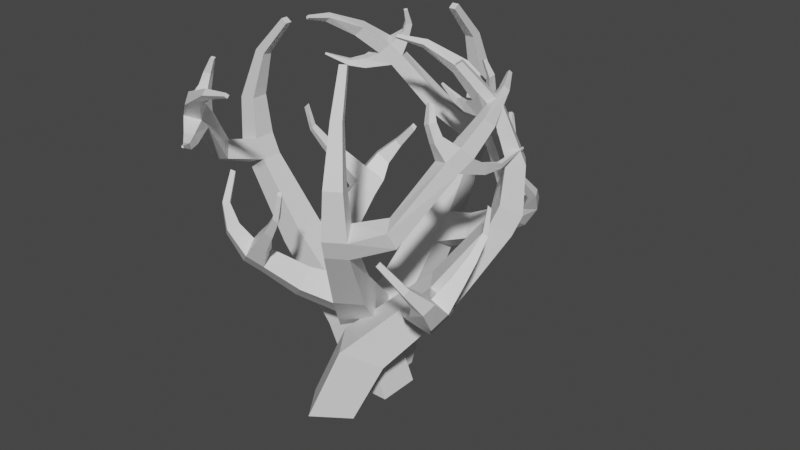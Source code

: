 # Source: dryShrub.blend  (saved by Blender 2.83.19; exported with 4.5.12 LTS)
import bpy
from mathutils import Matrix  # noqa: F401  (used for matrix-valued properties, if any)

bpy.ops.wm.read_factory_settings(use_empty=True)
scene = bpy.context.scene
scene.name = 'Scene'

# ---- collections
col_collection = bpy.data.collections.new('Collection'); scene.collection.children.link(col_collection)

# ---- materials (node trees are filled in below, after node groups)
mat_material = bpy.data.materials.new('Material')
mat_material.alpha_threshold = 0.0
mat_material.use_transparent_shadow = False
mat_material.line_color = (0.0, 0.0, 0.0, 1.0)

# ---- material node trees
mat_material.use_nodes = True; mat_material.node_tree.nodes.clear()
_N = mat_material.node_tree.nodes; _L = mat_material.node_tree.links
n0 = _N.new('ShaderNodeOutputMaterial'); n0.name = 'Material Output'; n0.location = (300, 300)
n1 = _N.new('ShaderNodeBsdfPrincipled'); n1.name = 'Principled BSDF'; n1.location = (10, 300)
n1.distribution = 'GGX'
n1.subsurface_method = 'BURLEY'
n1.inputs[2].default_value = 0.4
n1.inputs[3].default_value = 1.45
n1.inputs[27].default_value = (0.0, 0.0, 0.0, 1.0)
n1.inputs[28].default_value = 1.0
_L.new(n1.outputs[0], n0.inputs[0])
n0.is_active_output = True

# ---- world
world_world = bpy.data.worlds.new('World'); scene.world = world_world
world_world.use_nodes = True; world_world.node_tree.nodes.clear()
_N = world_world.node_tree.nodes; _L = world_world.node_tree.links
n0 = _N.new('ShaderNodeOutputWorld'); n0.name = 'World Output'; n0.location = (300, 300)
n1 = _N.new('ShaderNodeBackground'); n1.name = 'Background'; n1.location = (10, 300)
n1.inputs[0].default_value = (0.05088, 0.05088, 0.05088, 1.0)
_L.new(n1.outputs[0], n0.inputs[0])
n0.is_active_output = True
world_world.color = (0.05088, 0.05088, 0.05088)
world_world.use_sun_shadow = False
world_world.sun_shadow_jitter_overblur = 0.0

# ---- meshes
me_cube = bpy.data.meshes.new('Cube')
me_cube.from_pydata([(-0.01242, 0.02276, 0.06204), (0.02064, 0.02276, -0.01534), (-0.01242, -0.02276, 0.06204), (0.02064, -0.02276, -0.01534), (-0.05541, 0.02276, 0.04708), (-0.02488, 0.02276, -0.01534), (-0.05541, -0.02276, 0.04708), (-0.02488, -0.02276, -0.01534), (-0.1004, 0.01538, 0.1365), (-0.1004, -0.01538, 0.1365), (-0.1241, 0.01538, 0.1169), (-0.1241, -0.01538, 0.1169), (-0.153, 0.01167, 0.2026), (-0.153, -0.01167, 0.2026), (-0.1744, 0.01167, 0.1933), (-0.1744, -0.01167, 0.1933), (-0.162, 0.01167, 0.2234), (-0.162, -0.01167, 0.2234), (-0.1834, 0.01167, 0.2141), (-0.1834, -0.01167, 0.2141), (-0.1598, -0.05385, 0.2155), (-0.1794, -0.05422, 0.2098), (-0.1651, -0.04638, 0.233), (-0.1846, -0.04675, 0.2273), (-0.1382, -0.09378, 0.268), (-0.1513, -0.1042, 0.2723), (-0.1432, -0.08278, 0.2796), (-0.1562, -0.09321, 0.2839), (-0.1659, 0.008968, 0.2658), (-0.1659, -0.008968, 0.2658), (-0.1837, 0.008968, 0.2634), (-0.1837, -0.008968, 0.2634), (-0.1507, 0.005373, 0.3154), (-0.1507, -0.005373, 0.3154), (-0.1611, 0.005373, 0.3182), (-0.1611, -0.005373, 0.3182), (-0.1183, 0.003623, 0.3525), (-0.1183, -0.003622, 0.3525), (-0.1243, 0.003623, 0.3565), (-0.1243, -0.003622, 0.3565), (-0.1325, -0.1059, 0.2802), (-0.1455, -0.1163, 0.2846), (-0.1374, -0.09488, 0.2919), (-0.1505, -0.1053, 0.2962), (-0.1121, -0.1235, 0.302), (-0.1227, -0.1319, 0.3055), (-0.1161, -0.1146, 0.3114), (-0.1266, -0.123, 0.3149), (-0.08103, -0.1372, 0.3222), (-0.08536, -0.1417, 0.3262), (-0.08195, -0.1319, 0.3271), (-0.08628, -0.1365, 0.3311), (-0.05432, -0.14, 0.3303), (-0.05586, -0.1421, 0.3327), (-0.05444, -0.1373, 0.3325), (-0.05598, -0.1394, 0.3349), (-0.1483, -0.0781, 0.2979), (-0.1549, -0.08341, 0.3001), (-0.1453, -0.08426, 0.3042), (-0.152, -0.08957, 0.3064), (-0.1483, -0.07338, 0.3151), (-0.153, -0.07784, 0.3172), (-0.1453, -0.07978, 0.3161), (-0.15, -0.08423, 0.3182), (-0.142, -0.0746, 0.3318), (-0.1445, -0.0773, 0.3331), (-0.1406, -0.07829, 0.3309), (-0.1431, -0.08098, 0.3321), (-0.1241, -0.1197, 0.2627), (-0.1319, -0.1257, 0.2641), (-0.125, -0.1219, 0.2729), (-0.1329, -0.1279, 0.2743), (-0.1145, -0.1354, 0.2649), (-0.119, -0.139, 0.2653), (-0.1166, -0.1352, 0.2706), (-0.1212, -0.1388, 0.271), (-0.1057, -0.1467, 0.272), (-0.1084, -0.1489, 0.2722), (-0.1073, -0.1464, 0.2752), (-0.11, -0.1485, 0.2754), (-0.09905, -0.1564, 0.2776), (-0.1003, -0.1574, 0.2777), (-0.09979, -0.1562, 0.2792), (-0.1011, -0.1572, 0.2793), (-0.0718, -0.01778, 0.1123), (-0.1018, -0.01778, 0.09423), (-0.1018, 0.01778, 0.09423), (-0.0718, 0.01778, 0.1123), (-0.1017, 0.04202, 0.1421), (-0.1212, 0.04772, 0.1269), (-0.1028, 0.05684, 0.1104), (-0.07816, 0.0517, 0.1245), (-0.1041, 0.07834, 0.1602), (-0.1195, 0.08282, 0.1482), (-0.105, 0.08999, 0.1353), (-0.0856, 0.08595, 0.1463), (-0.1055, 0.09485, 0.1714), (-0.1208, 0.09932, 0.1595), (-0.1064, 0.1065, 0.1465), (-0.08694, 0.1025, 0.1576), (-0.1218, 0.0727, 0.1805), (-0.132, 0.07568, 0.1725), (-0.1227, 0.0837, 0.188), (-0.1329, 0.08668, 0.18), (-0.136, 0.0641, 0.1984), (-0.143, 0.06616, 0.1929), (-0.1366, 0.07168, 0.2035), (-0.1436, 0.07374, 0.1981), (-0.1472, 0.05623, 0.2175), (-0.1519, 0.05759, 0.2138), (-0.1476, 0.06123, 0.2209), (-0.1523, 0.06258, 0.2173), (-0.1511, 0.05233, 0.2436), (-0.1542, 0.0525, 0.241), (-0.1514, 0.05624, 0.2449), (-0.1545, 0.05642, 0.2422), (-0.101, 0.1096, 0.184), (-0.1099, 0.1192, 0.1807), (-0.1002, 0.1234, 0.1715), (-0.08881, 0.1133, 0.1735), (-0.0864, 0.1221, 0.1988), (-0.08916, 0.1286, 0.1996), (-0.08417, 0.1307, 0.1945), (-0.08036, 0.1237, 0.1927), (-0.06387, 0.1214, 0.2214), (-0.06427, 0.1258, 0.2233), (-0.06104, 0.1272, 0.2197), (-0.06012, 0.1225, 0.217)], [], [(85, 84, 9, 11), (3, 2, 6, 7), (7, 6, 4, 5), (5, 1, 3, 7), (1, 0, 2, 3), (5, 4, 0, 1), (8, 10, 14, 12), (86, 85, 11, 10), (84, 87, 8, 9), (10, 8, 88, 89), (14, 15, 19, 18), (9, 8, 12, 13), (10, 11, 15, 14), (11, 9, 13, 15), (19, 17, 29, 31), (17, 19, 23, 22), (12, 14, 18, 16), (13, 12, 16, 17), (20, 22, 26, 24), (15, 13, 20, 21), (13, 17, 22, 20), (19, 15, 21, 23), (27, 25, 41, 43), (22, 23, 27, 26), (23, 21, 25, 27), (21, 20, 24, 25), (28, 30, 34, 32), (16, 18, 30, 28), (17, 16, 28, 29), (18, 19, 31, 30), (33, 32, 36, 37), (29, 28, 32, 33), (30, 31, 35, 34), (31, 29, 33, 35), (36, 38, 39, 37), (34, 35, 39, 38), (35, 33, 37, 39), (32, 34, 38, 36), (40, 42, 46, 44), (25, 24, 68, 69), (24, 26, 42, 40), (42, 26, 56, 58), (47, 45, 49, 51), (42, 43, 47, 46), (43, 41, 45, 47), (41, 40, 44, 45), (51, 49, 53, 55), (45, 44, 48, 49), (44, 46, 50, 48), (46, 47, 51, 50), (53, 52, 54, 55), (49, 48, 52, 53), (48, 50, 54, 52), (50, 51, 55, 54), (57, 59, 63, 61), (27, 43, 59, 57), (43, 42, 58, 59), (26, 27, 57, 56), (60, 61, 65, 64), (56, 57, 61, 60), (58, 56, 60, 62), (59, 58, 62, 63), (64, 65, 67, 66), (62, 60, 64, 66), (63, 62, 66, 67), (61, 63, 67, 65), (71, 69, 73, 75), (24, 40, 70, 68), (41, 25, 69, 71), (40, 41, 71, 70), (72, 74, 78, 76), (69, 68, 72, 73), (68, 70, 74, 72), (70, 71, 75, 74), (78, 79, 83, 82), (74, 75, 79, 78), (75, 73, 77, 79), (73, 72, 76, 77), (81, 80, 82, 83), (79, 77, 81, 83), (77, 76, 80, 81), (76, 78, 82, 80), (0, 4, 86, 87), (2, 0, 87, 84), (4, 6, 85, 86), (6, 2, 84, 85), (90, 89, 93, 94), (87, 86, 90, 91), (86, 10, 89, 90), (8, 87, 91, 88), (94, 93, 97, 98), (89, 88, 92, 93), (91, 90, 94, 95), (88, 91, 95, 92), (99, 98, 118, 119), (93, 92, 100, 101), (95, 94, 98, 99), (92, 95, 99, 96), (103, 101, 105, 107), (92, 96, 102, 100), (97, 93, 101, 103), (96, 97, 103, 102), (105, 104, 108, 109), (101, 100, 104, 105), (100, 102, 106, 104), (102, 103, 107, 106), (108, 110, 114, 112), (104, 106, 110, 108), (106, 107, 111, 110), (107, 105, 109, 111), (113, 112, 114, 115), (110, 111, 115, 114), (111, 109, 113, 115), (109, 108, 112, 113), (119, 118, 122, 123), (96, 99, 119, 116), (98, 97, 117, 118), (97, 96, 116, 117), (120, 123, 127, 124), (116, 119, 123, 120), (118, 117, 121, 122), (117, 116, 120, 121), (127, 126, 125, 124), (122, 121, 125, 126), (121, 120, 124, 125), (123, 122, 126, 127)])
_uv = me_cube.uv_layers.new(name='UVMap')
_uv.uv.foreach_set('vector', [0.625, 1.0, 0.625, 0.75, 0.625, 0.75, 0.625, 1.0, 0.375, 0.75, 0.625, 0.75, 0.625, 1.0, 0.375, 1.0, 0.375, 0.0, 0.625, 0.0, 0.625, 0.25, 0.375, 0.25, 0.125, 0.5, 0.375, 0.5, 0.375, 0.75, 0.125, 0.75, 0.375, 0.5, 0.625, 0.5, 0.625, 0.75, 0.375, 0.75, 0.375, 0.25, 0.625, 0.25, 0.625, 0.5, 0.375, 0.5, 0.625, 0.5, 0.625, 0.25, 0.625, 0.25, 0.625, 0.5, 0.625, 0.25, 0.625, 0.0, 0.625, 0.0, 0.625, 0.25, 0.625, 0.75, 0.625, 0.5, 0.625, 0.5, 0.625, 0.75, 0.625, 0.25, 0.625, 0.5, 0.625, 0.5, 0.625, 0.25, 0.625, 0.25, 0.625, 0.0, 0.625, 0.0, 0.625, 0.25, 0.625, 0.75, 0.625, 0.5, 0.625, 0.5, 0.625, 0.75, 0.625, 0.25, 0.625, 0.0, 0.625, 0.0, 0.625, 0.25, 0.625, 1.0, 0.625, 0.75, 0.625, 0.75, 0.625, 1.0, 0.875, 0.75, 0.625, 0.75, 0.625, 0.75, 0.875, 0.75, 0.625, 0.75, 0.875, 0.75, 0.875, 0.75, 0.625, 0.75, 0.625, 0.5, 0.625, 0.25, 0.625, 0.25, 0.625, 0.5, 0.625, 0.75, 0.625, 0.5, 0.625, 0.5, 0.625, 0.75, 0.625, 0.75, 0.625, 0.75, 0.625, 0.75, 0.625, 0.75, 0.625, 1.0, 0.625, 0.75, 0.625, 0.75, 0.625, 1.0, 0.625, 0.75, 0.625, 0.75, 0.625, 0.75, 0.625, 0.75, 0.625, 0.0, 0.625, 0.0, 0.625, 0.0, 0.625, 0.0, 0.625, 0.0, 0.625, 0.0, 0.625, 0.0, 0.625, 0.0, 0.625, 0.75, 0.875, 0.75, 0.875, 0.75, 0.625, 0.75, 0.625, 0.0, 0.625, 0.0, 0.625, 0.0, 0.625, 0.0, 0.625, 1.0, 0.625, 0.75, 0.625, 0.75, 0.625, 1.0, 0.625, 0.5, 0.625, 0.25, 0.625, 0.25, 0.625, 0.5, 0.625, 0.5, 0.625, 0.25, 0.625, 0.25, 0.625, 0.5, 0.625, 0.75, 0.625, 0.5, 0.625, 0.5, 0.625, 0.75, 0.625, 0.25, 0.625, 0.0, 0.625, 0.0, 0.625, 0.25, 0.625, 0.75, 0.625, 0.5, 0.625, 0.5, 0.625, 0.75, 0.625, 0.75, 0.625, 0.5, 0.625, 0.5, 0.625, 0.75, 0.625, 0.25, 0.625, 0.0, 0.625, 0.0, 0.625, 0.25, 0.875, 0.75, 0.625, 0.75, 0.625, 0.75, 0.875, 0.75, 0.625, 0.5, 0.875, 0.5, 0.875, 0.75, 0.625, 0.75, 0.625, 0.25, 0.625, 0.0, 0.625, 0.0, 0.625, 0.25, 0.875, 0.75, 0.625, 0.75, 0.625, 0.75, 0.875, 0.75, 0.625, 0.5, 0.625, 0.25, 0.625, 0.25, 0.625, 0.5, 0.625, 0.75, 0.625, 0.75, 0.625, 0.75, 0.625, 0.75, 0.625, 1.0, 0.625, 0.75, 0.625, 0.75, 0.625, 1.0, 0.625, 0.75, 0.625, 0.75, 0.625, 0.75, 0.625, 0.75, 0.625, 0.75, 0.625, 0.75, 0.625, 0.75, 0.625, 0.75, 0.625, 0.0, 0.625, 0.0, 0.625, 0.0, 0.625, 0.0, 0.625, 0.75, 0.875, 0.75, 0.875, 0.75, 0.625, 0.75, 0.625, 0.0, 0.625, 0.0, 0.625, 0.0, 0.625, 0.0, 0.625, 1.0, 0.625, 0.75, 0.625, 0.75, 0.625, 1.0, 0.625, 0.0, 0.625, 0.0, 0.625, 0.0, 0.625, 0.0, 0.625, 1.0, 0.625, 0.75, 0.625, 0.75, 0.625, 1.0, 0.625, 0.75, 0.625, 0.75, 0.625, 0.75, 0.625, 0.75, 0.625, 0.75, 0.875, 0.75, 0.875, 0.75, 0.625, 0.75, 0.625, 1.0, 0.625, 0.75, 0.625, 0.75, 0.625, 1.0, 0.625, 1.0, 0.625, 0.75, 0.625, 0.75, 0.625, 1.0, 0.625, 0.75, 0.625, 0.75, 0.625, 0.75, 0.625, 0.75, 0.625, 0.75, 0.875, 0.75, 0.875, 0.75, 0.625, 0.75, 0.625, 0.0, 0.625, 0.0, 0.625, 0.0, 0.625, 0.0, 0.625, 0.0, 0.625, 0.0, 0.625, 0.0, 0.625, 0.0, 0.875, 0.75, 0.625, 0.75, 0.625, 0.75, 0.875, 0.75, 0.625, 0.75, 0.875, 0.75, 0.875, 0.75, 0.625, 0.75, 0.625, 0.75, 0.875, 0.75, 0.875, 0.75, 0.625, 0.75, 0.625, 0.75, 0.875, 0.75, 0.875, 0.75, 0.625, 0.75, 0.625, 0.75, 0.625, 0.75, 0.625, 0.75, 0.625, 0.75, 0.875, 0.75, 0.625, 0.75, 0.625, 0.75, 0.875, 0.75, 0.625, 0.75, 0.875, 0.75, 0.875, 0.75, 0.625, 0.75, 0.625, 0.75, 0.625, 0.75, 0.625, 0.75, 0.625, 0.75, 0.875, 0.75, 0.625, 0.75, 0.625, 0.75, 0.875, 0.75, 0.625, 0.0, 0.625, 0.0, 0.625, 0.0, 0.625, 0.0, 0.625, 0.0, 0.625, 0.0, 0.625, 0.0, 0.625, 0.0, 0.625, 0.75, 0.625, 0.75, 0.625, 0.75, 0.625, 0.75, 0.625, 0.0, 0.625, 0.0, 0.625, 0.0, 0.625, 0.0, 0.625, 0.75, 0.625, 1.0, 0.625, 1.0, 0.625, 0.75, 0.625, 0.75, 0.625, 0.75, 0.625, 0.75, 0.625, 0.75, 0.625, 1.0, 0.625, 0.75, 0.625, 0.75, 0.625, 1.0, 0.625, 0.75, 0.625, 0.75, 0.625, 0.75, 0.625, 0.75, 0.625, 0.75, 0.625, 1.0, 0.625, 1.0, 0.625, 0.75, 0.625, 0.75, 0.625, 1.0, 0.625, 1.0, 0.625, 0.75, 0.625, 0.75, 0.625, 1.0, 0.625, 1.0, 0.625, 0.75, 0.625, 0.0, 0.625, 0.0, 0.625, 0.0, 0.625, 0.0, 0.625, 1.0, 0.625, 0.75, 0.625, 0.75, 0.625, 1.0, 0.625, 1.0, 0.625, 0.75, 0.625, 0.75, 0.625, 1.0, 0.625, 0.0, 0.625, 0.0, 0.625, 0.0, 0.625, 0.0, 0.625, 1.0, 0.625, 0.75, 0.625, 0.75, 0.625, 1.0, 0.625, 0.75, 0.625, 0.75, 0.625, 0.75, 0.625, 0.75, 0.625, 0.5, 0.625, 0.25, 0.625, 0.25, 0.625, 0.5, 0.625, 0.75, 0.625, 0.5, 0.625, 0.5, 0.625, 0.75, 0.625, 0.25, 0.625, 0.0, 0.625, 0.0, 0.625, 0.25, 0.625, 1.0, 0.625, 0.75, 0.625, 0.75, 0.625, 1.0, 0.625, 0.25, 0.625, 0.25, 0.625, 0.25, 0.625, 0.25, 0.625, 0.5, 0.625, 0.25, 0.625, 0.25, 0.625, 0.5, 0.625, 0.25, 0.625, 0.25, 0.625, 0.25, 0.625, 0.25, 0.625, 0.5, 0.625, 0.5, 0.625, 0.5, 0.625, 0.5, 0.625, 0.25, 0.625, 0.25, 0.625, 0.25, 0.625, 0.25, 0.625, 0.25, 0.625, 0.5, 0.625, 0.5, 0.625, 0.25, 0.625, 0.5, 0.625, 0.25, 0.625, 0.25, 0.625, 0.5, 0.625, 0.5, 0.625, 0.5, 0.625, 0.5, 0.625, 0.5, 0.625, 0.5, 0.625, 0.25, 0.625, 0.25, 0.625, 0.5, 0.625, 0.25, 0.625, 0.5, 0.625, 0.5, 0.625, 0.25, 0.625, 0.5, 0.625, 0.25, 0.625, 0.25, 0.625, 0.5, 0.625, 0.5, 0.625, 0.5, 0.625, 0.5, 0.625, 0.5, 0.625, 0.25, 0.625, 0.25, 0.625, 0.25, 0.625, 0.25, 0.625, 0.5, 0.625, 0.5, 0.625, 0.5, 0.625, 0.5, 0.625, 0.25, 0.625, 0.25, 0.625, 0.25, 0.625, 0.25, 0.625, 0.5, 0.625, 0.25, 0.625, 0.25, 0.625, 0.5, 0.625, 0.25, 0.625, 0.5, 0.625, 0.5, 0.625, 0.25, 0.625, 0.25, 0.625, 0.5, 0.625, 0.5, 0.625, 0.25, 0.625, 0.5, 0.625, 0.5, 0.625, 0.5, 0.625, 0.5, 0.625, 0.5, 0.625, 0.25, 0.625, 0.25, 0.625, 0.5, 0.625, 0.5, 0.625, 0.5, 0.625, 0.5, 0.625, 0.5, 0.625, 0.5, 0.625, 0.5, 0.625, 0.5, 0.625, 0.5, 0.625, 0.5, 0.625, 0.25, 0.625, 0.25, 0.625, 0.5, 0.625, 0.25, 0.625, 0.25, 0.625, 0.25, 0.625, 0.25, 0.625, 0.25, 0.625, 0.5, 0.625, 0.5, 0.625, 0.25, 0.625, 0.5, 0.625, 0.25, 0.625, 0.25, 0.625, 0.5, 0.625, 0.25, 0.625, 0.25, 0.625, 0.25, 0.625, 0.25, 0.625, 0.25, 0.625, 0.5, 0.625, 0.5, 0.625, 0.25, 0.625, 0.5, 0.625, 0.25, 0.625, 0.25, 0.625, 0.5, 0.625, 0.5, 0.625, 0.5, 0.625, 0.5, 0.625, 0.5, 0.625, 0.25, 0.625, 0.25, 0.625, 0.25, 0.625, 0.25, 0.625, 0.25, 0.625, 0.5, 0.625, 0.5, 0.625, 0.25, 0.625, 0.5, 0.625, 0.5, 0.625, 0.5, 0.625, 0.5, 0.625, 0.5, 0.625, 0.5, 0.625, 0.5, 0.625, 0.5, 0.625, 0.25, 0.625, 0.25, 0.625, 0.25, 0.625, 0.25, 0.625, 0.25, 0.625, 0.5, 0.625, 0.5, 0.625, 0.25, 0.625, 0.5, 0.625, 0.25, 0.625, 0.25, 0.625, 0.5, 0.625, 0.25, 0.625, 0.25, 0.625, 0.25, 0.625, 0.25, 0.625, 0.25, 0.625, 0.5, 0.625, 0.5, 0.625, 0.25, 0.625, 0.5, 0.625, 0.25, 0.625, 0.25, 0.625, 0.5])
_ca = me_cube.color_attributes.new('Col', 'BYTE_COLOR', 'CORNER')
_ca.data.foreach_set('color', [1.0, 0.1384, 0.0009106, 1.0, 1.0, 0.1384, 0.0009106, 1.0, 1.0, 0.1384, 0.0009106, 1.0, 1.0, 0.1384, 0.0009106, 1.0, 1.0, 0.1384, 0.0009106, 1.0, 1.0, 0.1384, 0.0009106, 1.0, 1.0, 0.1384, 0.0009106, 1.0, 1.0, 0.1384, 0.0009106, 1.0, 1.0, 0.1384, 0.0009106, 1.0, 1.0, 0.1384, 0.0009106, 1.0, 1.0, 0.1384, 0.0009106, 1.0, 1.0, 0.1384, 0.0009106, 1.0, 1.0, 0.1384, 0.0009106, 1.0, 1.0, 0.1384, 0.0009106, 1.0, 1.0, 0.1384, 0.0009106, 1.0, 1.0, 0.1384, 0.0009106, 1.0, 1.0, 0.1384, 0.0009106, 1.0, 1.0, 0.1384, 0.0009106, 1.0, 1.0, 0.1384, 0.0009106, 1.0, 1.0, 0.1384, 0.0009106, 1.0, 1.0, 0.1384, 0.0009106, 1.0, 1.0, 0.1384, 0.0009106, 1.0, 1.0, 0.1384, 0.0009106, 1.0, 1.0, 0.1384, 0.0009106, 1.0, 1.0, 0.1384, 0.0009106, 1.0, 1.0, 0.1384, 0.0009106, 1.0, 1.0, 0.1384, 0.0009106, 1.0, 1.0, 0.1384, 0.0009106, 1.0, 1.0, 0.1384, 0.0009106, 1.0, 1.0, 0.1384, 0.0009106, 1.0, 1.0, 0.1384, 0.0009106, 1.0, 1.0, 0.1384, 0.0009106, 1.0, 1.0, 0.1384, 0.0009106, 1.0, 1.0, 0.1384, 0.0009106, 1.0, 1.0, 0.1384, 0.0009106, 1.0, 1.0, 0.1384, 0.0009106, 1.0, 1.0, 0.1384, 0.0009106, 1.0, 1.0, 0.1384, 0.0009106, 1.0, 1.0, 0.1384, 0.0009106, 1.0, 1.0, 0.1384, 0.0009106, 1.0, 1.0, 0.1384, 0.0009106, 1.0, 1.0, 0.1384, 0.0009106, 1.0, 1.0, 0.1384, 0.0009106, 1.0, 1.0, 0.1384, 0.0009106, 1.0, 1.0, 0.1384, 0.0009106, 1.0, 1.0, 0.1384, 0.0009106, 1.0, 1.0, 0.1384, 0.0009106, 1.0, 1.0, 0.1384, 0.0009106, 1.0, 1.0, 0.1384, 0.0009106, 1.0, 1.0, 0.1384, 0.0009106, 1.0, 1.0, 0.1384, 0.0009106, 1.0, 1.0, 0.1384, 0.0009106, 1.0, 1.0, 0.1384, 0.0009106, 1.0, 1.0, 0.1384, 0.0009106, 1.0, 1.0, 0.1384, 0.0009106, 1.0, 1.0, 0.1384, 0.0009106, 1.0, 1.0, 0.1384, 0.0009106, 1.0, 1.0, 0.1384, 0.0009106, 1.0, 1.0, 0.1384, 0.0009106, 1.0, 1.0, 0.1384, 0.0009106, 1.0, 1.0, 0.1384, 0.0009106, 1.0, 1.0, 0.1384, 0.0009106, 1.0, 1.0, 0.1384, 0.0009106, 1.0, 1.0, 0.1384, 0.0009106, 1.0, 1.0, 0.1384, 0.0009106, 1.0, 1.0, 0.1384, 0.0009106, 1.0, 1.0, 0.1384, 0.0009106, 1.0, 1.0, 0.1384, 0.0009106, 1.0, 1.0, 0.1384, 0.0009106, 1.0, 1.0, 0.1384, 0.0009106, 1.0, 1.0, 0.1384, 0.0009106, 1.0, 1.0, 0.1384, 0.0009106, 1.0, 1.0, 0.1384, 0.0009106, 1.0, 1.0, 0.1384, 0.0009106, 1.0, 1.0, 0.1384, 0.0009106, 1.0, 1.0, 0.1384, 0.0009106, 1.0, 1.0, 0.1384, 0.0009106, 1.0, 1.0, 0.1384, 0.0009106, 1.0, 1.0, 0.1384, 0.0009106, 1.0, 1.0, 0.1384, 0.0009106, 1.0, 1.0, 0.1384, 0.0009106, 1.0, 1.0, 0.1384, 0.0009106, 1.0, 1.0, 0.1384, 0.0009106, 1.0, 1.0, 0.1384, 0.0009106, 1.0, 1.0, 0.1384, 0.0009106, 1.0, 1.0, 0.1384, 0.0009106, 1.0, 1.0, 0.1384, 0.0009106, 1.0, 1.0, 0.1384, 0.0009106, 1.0, 1.0, 0.1384, 0.0009106, 1.0, 1.0, 0.1384, 0.0009106, 1.0, 1.0, 0.1384, 0.0009106, 1.0, 1.0, 0.1384, 0.0009106, 1.0, 1.0, 0.1384, 0.0009106, 1.0, 1.0, 0.1384, 0.0009106, 1.0, 1.0, 0.1384, 0.0009106, 1.0, 1.0, 0.1384, 0.0009106, 1.0, 1.0, 0.1384, 0.0009106, 1.0, 1.0, 0.1384, 0.0009106, 1.0, 1.0, 0.1384, 0.0009106, 1.0, 1.0, 0.1384, 0.0009106, 1.0, 1.0, 0.1384, 0.0009106, 1.0, 1.0, 0.1384, 0.0009106, 1.0, 1.0, 0.1384, 0.0009106, 1.0, 1.0, 0.1384, 0.0009106, 1.0, 1.0, 0.1384, 0.0009106, 1.0, 1.0, 0.1384, 0.0009106, 1.0, 1.0, 0.1384, 0.0009106, 1.0, 1.0, 0.1384, 0.0009106, 1.0, 1.0, 0.1384, 0.0009106, 1.0, 1.0, 0.1384, 0.0009106, 1.0, 1.0, 0.1384, 0.0009106, 1.0, 1.0, 0.1384, 0.0009106, 1.0, 1.0, 0.1384, 0.0009106, 1.0, 1.0, 0.1384, 0.0009106, 1.0, 1.0, 0.1384, 0.0009106, 1.0, 1.0, 0.1384, 0.0009106, 1.0, 1.0, 0.1384, 0.0009106, 1.0, 1.0, 0.1384, 0.0009106, 1.0, 1.0, 0.1384, 0.0009106, 1.0, 1.0, 0.1384, 0.0009106, 1.0, 1.0, 0.1384, 0.0009106, 1.0, 1.0, 0.1384, 0.0009106, 1.0, 1.0, 0.1384, 0.0009106, 1.0, 1.0, 0.1384, 0.0009106, 1.0, 1.0, 0.1384, 0.0009106, 1.0, 1.0, 0.1384, 0.0009106, 1.0, 1.0, 0.1384, 0.0009106, 1.0, 1.0, 0.1384, 0.0009106, 1.0, 1.0, 0.1384, 0.0009106, 1.0, 1.0, 0.1384, 0.0009106, 1.0, 1.0, 0.1384, 0.0009106, 1.0, 1.0, 0.1384, 0.0009106, 1.0, 1.0, 0.1384, 0.0009106, 1.0, 1.0, 0.1384, 0.0009106, 1.0, 1.0, 0.1384, 0.0009106, 1.0, 1.0, 0.1384, 0.0009106, 1.0, 1.0, 0.1384, 0.0009106, 1.0, 1.0, 0.1384, 0.0009106, 1.0, 1.0, 0.1384, 0.0009106, 1.0, 1.0, 0.1384, 0.0009106, 1.0, 1.0, 0.1384, 0.0009106, 1.0, 1.0, 0.1384, 0.0009106, 1.0, 1.0, 0.1384, 0.0009106, 1.0, 1.0, 0.1384, 0.0009106, 1.0, 1.0, 0.1384, 0.0009106, 1.0, 1.0, 0.1384, 0.0009106, 1.0, 1.0, 0.1384, 0.0009106, 1.0, 1.0, 0.1384, 0.0009106, 1.0, 1.0, 0.1384, 0.0009106, 1.0, 1.0, 0.1384, 0.0009106, 1.0, 1.0, 0.1384, 0.0009106, 1.0, 1.0, 0.1384, 0.0009106, 1.0, 1.0, 0.1384, 0.0009106, 1.0, 1.0, 0.1384, 0.0009106, 1.0, 1.0, 0.1384, 0.0009106, 1.0, 1.0, 0.1384, 0.0009106, 1.0, 1.0, 0.1384, 0.0009106, 1.0, 1.0, 0.1384, 0.0009106, 1.0, 1.0, 0.1384, 0.0009106, 1.0, 1.0, 0.1384, 0.0009106, 1.0, 1.0, 0.1384, 0.0009106, 1.0, 1.0, 0.1384, 0.0009106, 1.0, 1.0, 0.1384, 0.0009106, 1.0, 1.0, 0.1384, 0.0009106, 1.0, 1.0, 0.1384, 0.0009106, 1.0, 1.0, 0.1384, 0.0009106, 1.0, 1.0, 0.1384, 0.0009106, 1.0, 1.0, 0.1384, 0.0009106, 1.0, 1.0, 0.1384, 0.0009106, 1.0, 1.0, 0.1384, 0.0009106, 1.0, 1.0, 0.1384, 0.0009106, 1.0, 1.0, 0.1384, 0.0009106, 1.0, 1.0, 0.1384, 0.0009106, 1.0, 1.0, 0.1384, 0.0009106, 1.0, 1.0, 0.1384, 0.0009106, 1.0, 1.0, 0.1384, 0.0009106, 1.0, 1.0, 0.1384, 0.0009106, 1.0, 1.0, 0.1384, 0.0009106, 1.0, 1.0, 0.1384, 0.0009106, 1.0, 1.0, 0.1384, 0.0009106, 1.0, 1.0, 0.1384, 0.0009106, 1.0, 1.0, 0.1384, 0.0009106, 1.0, 1.0, 0.1384, 0.0009106, 1.0, 1.0, 0.1384, 0.0009106, 1.0, 1.0, 0.1384, 0.0009106, 1.0, 1.0, 0.1384, 0.0009106, 1.0, 1.0, 0.1384, 0.0009106, 1.0, 1.0, 0.1384, 0.0009106, 1.0, 1.0, 0.1384, 0.0009106, 1.0, 1.0, 0.1384, 0.0009106, 1.0, 1.0, 0.1384, 0.0009106, 1.0, 1.0, 0.1384, 0.0009106, 1.0, 1.0, 0.1384, 0.0009106, 1.0, 1.0, 0.1384, 0.0009106, 1.0, 1.0, 0.1384, 0.0009106, 1.0, 1.0, 0.1384, 0.0009106, 1.0, 1.0, 0.1384, 0.0009106, 1.0, 1.0, 0.1384, 0.0009106, 1.0, 1.0, 0.1384, 0.0009106, 1.0, 1.0, 0.1384, 0.0009106, 1.0, 1.0, 0.1384, 0.0009106, 1.0, 1.0, 0.1384, 0.0009106, 1.0, 1.0, 0.1384, 0.0009106, 1.0, 1.0, 0.1384, 0.0009106, 1.0, 1.0, 0.1384, 0.0009106, 1.0, 1.0, 0.1384, 0.0009106, 1.0, 1.0, 0.1384, 0.0009106, 1.0, 1.0, 0.1384, 0.0009106, 1.0, 1.0, 0.1384, 0.0009106, 1.0, 1.0, 0.1384, 0.0009106, 1.0, 1.0, 0.1384, 0.0009106, 1.0, 1.0, 0.1384, 0.0009106, 1.0, 1.0, 0.1384, 0.0009106, 1.0, 1.0, 0.1384, 0.0009106, 1.0, 1.0, 0.1384, 0.0009106, 1.0, 1.0, 0.1384, 0.0009106, 1.0, 1.0, 0.1384, 0.0009106, 1.0, 1.0, 0.1384, 0.0009106, 1.0, 1.0, 0.1384, 0.0009106, 1.0, 1.0, 0.1384, 0.0009106, 1.0, 1.0, 0.1384, 0.0009106, 1.0, 1.0, 0.1384, 0.0009106, 1.0, 1.0, 0.1384, 0.0009106, 1.0, 1.0, 0.1384, 0.0009106, 1.0, 1.0, 0.1384, 0.0009106, 1.0, 1.0, 0.1384, 0.0009106, 1.0, 1.0, 0.1384, 0.0009106, 1.0, 1.0, 0.1384, 0.0009106, 1.0, 1.0, 0.1384, 0.0009106, 1.0, 1.0, 0.1384, 0.0009106, 1.0, 1.0, 0.1384, 0.0009106, 1.0, 1.0, 0.1384, 0.0009106, 1.0, 1.0, 0.1384, 0.0009106, 1.0, 1.0, 0.1384, 0.0009106, 1.0, 1.0, 0.1384, 0.0009106, 1.0, 1.0, 0.1384, 0.0009106, 1.0, 1.0, 0.1384, 0.0009106, 1.0, 1.0, 0.1384, 0.0009106, 1.0, 1.0, 0.1384, 0.0009106, 1.0, 1.0, 0.1384, 0.0009106, 1.0, 1.0, 0.1384, 0.0009106, 1.0, 1.0, 0.1384, 0.0009106, 1.0, 1.0, 0.1384, 0.0009106, 1.0, 1.0, 0.1384, 0.0009106, 1.0, 1.0, 0.1384, 0.0009106, 1.0, 1.0, 0.1384, 0.0009106, 1.0, 1.0, 0.1384, 0.0009106, 1.0, 1.0, 0.1384, 0.0009106, 1.0, 1.0, 0.1384, 0.0009106, 1.0, 1.0, 0.1384, 0.0009106, 1.0, 1.0, 0.1384, 0.0009106, 1.0, 1.0, 0.1384, 0.0009106, 1.0, 1.0, 0.1384, 0.0009106, 1.0, 1.0, 0.1384, 0.0009106, 1.0, 1.0, 0.1384, 0.0009106, 1.0, 1.0, 0.1384, 0.0009106, 1.0, 1.0, 0.1384, 0.0009106, 1.0, 1.0, 0.1384, 0.0009106, 1.0, 1.0, 0.1384, 0.0009106, 1.0, 1.0, 0.1384, 0.0009106, 1.0, 1.0, 0.1384, 0.0009106, 1.0, 1.0, 0.1384, 0.0009106, 1.0, 1.0, 0.1384, 0.0009106, 1.0, 1.0, 0.1384, 0.0009106, 1.0, 1.0, 0.1384, 0.0009106, 1.0, 1.0, 0.1384, 0.0009106, 1.0, 1.0, 0.1384, 0.0009106, 1.0, 1.0, 0.1384, 0.0009106, 1.0, 1.0, 0.1384, 0.0009106, 1.0, 1.0, 0.1384, 0.0009106, 1.0, 1.0, 0.1384, 0.0009106, 1.0, 1.0, 0.1384, 0.0009106, 1.0, 1.0, 0.1384, 0.0009106, 1.0, 1.0, 0.1384, 0.0009106, 1.0, 1.0, 0.1384, 0.0009106, 1.0, 1.0, 0.1384, 0.0009106, 1.0, 1.0, 0.1384, 0.0009106, 1.0, 1.0, 0.1384, 0.0009106, 1.0, 1.0, 0.1384, 0.0009106, 1.0, 1.0, 0.1384, 0.0009106, 1.0, 1.0, 0.1384, 0.0009106, 1.0, 1.0, 0.1384, 0.0009106, 1.0, 1.0, 0.1384, 0.0009106, 1.0, 1.0, 0.1384, 0.0009106, 1.0, 1.0, 0.1384, 0.0009106, 1.0, 1.0, 0.1384, 0.0009106, 1.0, 1.0, 0.1384, 0.0009106, 1.0, 1.0, 0.1384, 0.0009106, 1.0, 1.0, 0.1384, 0.0009106, 1.0, 1.0, 0.1384, 0.0009106, 1.0, 1.0, 0.1384, 0.0009106, 1.0, 1.0, 0.1384, 0.0009106, 1.0, 1.0, 0.1384, 0.0009106, 1.0, 1.0, 0.1384, 0.0009106, 1.0, 1.0, 0.1384, 0.0009106, 1.0, 1.0, 0.1384, 0.0009106, 1.0, 1.0, 0.1384, 0.0009106, 1.0, 1.0, 0.1384, 0.0009106, 1.0, 1.0, 0.1384, 0.0009106, 1.0, 1.0, 0.1384, 0.0009106, 1.0, 1.0, 0.1384, 0.0009106, 1.0, 1.0, 0.1384, 0.0009106, 1.0, 1.0, 0.1384, 0.0009106, 1.0, 1.0, 0.1384, 0.0009106, 1.0, 1.0, 0.1384, 0.0009106, 1.0, 1.0, 0.1384, 0.0009106, 1.0, 1.0, 0.1384, 0.0009106, 1.0, 1.0, 0.1384, 0.0009106, 1.0, 1.0, 0.1384, 0.0009106, 1.0, 1.0, 0.1384, 0.0009106, 1.0, 1.0, 0.1384, 0.0009106, 1.0, 1.0, 0.1384, 0.0009106, 1.0, 1.0, 0.1384, 0.0009106, 1.0, 1.0, 0.1384, 0.0009106, 1.0, 1.0, 0.1384, 0.0009106, 1.0, 1.0, 0.1384, 0.0009106, 1.0, 1.0, 0.1384, 0.0009106, 1.0, 1.0, 0.1384, 0.0009106, 1.0, 1.0, 0.1384, 0.0009106, 1.0, 1.0, 0.1384, 0.0009106, 1.0, 1.0, 0.1384, 0.0009106, 1.0, 1.0, 0.1384, 0.0009106, 1.0, 1.0, 0.1384, 0.0009106, 1.0, 1.0, 0.1384, 0.0009106, 1.0, 1.0, 0.1384, 0.0009106, 1.0, 1.0, 0.1384, 0.0009106, 1.0, 1.0, 0.1384, 0.0009106, 1.0, 1.0, 0.1384, 0.0009106, 1.0, 1.0, 0.1384, 0.0009106, 1.0, 1.0, 0.1384, 0.0009106, 1.0, 1.0, 0.1384, 0.0009106, 1.0, 1.0, 0.1384, 0.0009106, 1.0, 1.0, 0.1384, 0.0009106, 1.0, 1.0, 0.1384, 0.0009106, 1.0, 1.0, 0.1384, 0.0009106, 1.0, 1.0, 0.1384, 0.0009106, 1.0, 1.0, 0.1384, 0.0009106, 1.0, 1.0, 0.1384, 0.0009106, 1.0, 1.0, 0.1384, 0.0009106, 1.0, 1.0, 0.1384, 0.0009106, 1.0, 1.0, 0.1384, 0.0009106, 1.0, 1.0, 0.1384, 0.0009106, 1.0, 1.0, 0.1384, 0.0009106, 1.0, 1.0, 0.1384, 0.0009106, 1.0, 1.0, 0.1384, 0.0009106, 1.0, 1.0, 0.1384, 0.0009106, 1.0, 1.0, 0.1384, 0.0009106, 1.0, 1.0, 0.1384, 0.0009106, 1.0, 1.0, 0.1384, 0.0009106, 1.0, 1.0, 0.1384, 0.0009106, 1.0, 1.0, 0.1384, 0.0009106, 1.0, 1.0, 0.1384, 0.0009106, 1.0, 1.0, 0.1384, 0.0009106, 1.0, 1.0, 0.1384, 0.0009106, 1.0, 1.0, 0.1384, 0.0009106, 1.0, 1.0, 0.1384, 0.0009106, 1.0, 1.0, 0.1384, 0.0009106, 1.0, 1.0, 0.1384, 0.0009106, 1.0, 1.0, 0.1384, 0.0009106, 1.0, 1.0, 0.1384, 0.0009106, 1.0, 1.0, 0.1384, 0.0009106, 1.0, 1.0, 0.1384, 0.0009106, 1.0, 1.0, 0.1384, 0.0009106, 1.0, 1.0, 0.1384, 0.0009106, 1.0, 1.0, 0.1384, 0.0009106, 1.0, 1.0, 0.1384, 0.0009106, 1.0, 1.0, 0.1384, 0.0009106, 1.0, 1.0, 0.1384, 0.0009106, 1.0, 1.0, 0.1384, 0.0009106, 1.0, 1.0, 0.1384, 0.0009106, 1.0, 1.0, 0.1384, 0.0009106, 1.0, 1.0, 0.1384, 0.0009106, 1.0, 1.0, 0.1384, 0.0009106, 1.0, 1.0, 0.1384, 0.0009106, 1.0, 1.0, 0.1384, 0.0009106, 1.0, 1.0, 0.1384, 0.0009106, 1.0, 1.0, 0.1384, 0.0009106, 1.0, 1.0, 0.1384, 0.0009106, 1.0, 1.0, 0.1384, 0.0009106, 1.0, 1.0, 0.1384, 0.0009106, 1.0, 1.0, 0.1384, 0.0009106, 1.0, 1.0, 0.1384, 0.0009106, 1.0, 1.0, 0.1384, 0.0009106, 1.0, 1.0, 0.1384, 0.0009106, 1.0, 1.0, 0.1384, 0.0009106, 1.0, 1.0, 0.1384, 0.0009106, 1.0, 1.0, 0.1384, 0.0009106, 1.0, 1.0, 0.1384, 0.0009106, 1.0, 1.0, 0.1384, 0.0009106, 1.0, 1.0, 0.1384, 0.0009106, 1.0, 1.0, 0.1384, 0.0009106, 1.0, 1.0, 0.1384, 0.0009106, 1.0, 1.0, 0.1384, 0.0009106, 1.0, 1.0, 0.1384, 0.0009106, 1.0, 1.0, 0.1384, 0.0009106, 1.0, 1.0, 0.1384, 0.0009106, 1.0, 1.0, 0.1384, 0.0009106, 1.0, 1.0, 0.1384, 0.0009106, 1.0, 1.0, 0.1384, 0.0009106, 1.0, 1.0, 0.1384, 0.0009106, 1.0, 1.0, 0.1384, 0.0009106, 1.0, 1.0, 0.1384, 0.0009106, 1.0, 1.0, 0.1384, 0.0009106, 1.0, 1.0, 0.1384, 0.0009106, 1.0, 1.0, 0.1384, 0.0009106, 1.0, 1.0, 0.1384, 0.0009106, 1.0, 1.0, 0.1384, 0.0009106, 1.0, 1.0, 0.1384, 0.0009106, 1.0, 1.0, 0.1384, 0.0009106, 1.0, 1.0, 0.1384, 0.0009106, 1.0, 1.0, 0.1384, 0.0009106, 1.0, 1.0, 0.1384, 0.0009106, 1.0, 1.0, 0.1384, 0.0009106, 1.0, 1.0, 0.1384, 0.0009106, 1.0, 1.0, 0.1384, 0.0009106, 1.0, 1.0, 0.1384, 0.0009106, 1.0, 1.0, 0.1384, 0.0009106, 1.0, 1.0, 0.1384, 0.0009106, 1.0, 1.0, 0.1384, 0.0009106, 1.0, 1.0, 0.1384, 0.0009106, 1.0, 1.0, 0.1384, 0.0009106, 1.0, 1.0, 0.1384, 0.0009106, 1.0, 1.0, 0.1384, 0.0009106, 1.0, 1.0, 0.1384, 0.0009106, 1.0, 1.0, 0.1384, 0.0009106, 1.0, 1.0, 0.1384, 0.0009106, 1.0, 1.0, 0.1384, 0.0009106, 1.0, 1.0, 0.1384, 0.0009106, 1.0, 1.0, 0.1384, 0.0009106, 1.0, 1.0, 0.1384, 0.0009106, 1.0, 1.0, 0.1384, 0.0009106, 1.0, 1.0, 0.1384, 0.0009106, 1.0, 1.0, 0.1384, 0.0009106, 1.0, 1.0, 0.1384, 0.0009106, 1.0, 1.0, 0.1384, 0.0009106, 1.0, 1.0, 0.1384, 0.0009106, 1.0, 1.0, 0.1384, 0.0009106, 1.0, 1.0, 0.1384, 0.0009106, 1.0, 1.0, 0.1384, 0.0009106, 1.0, 1.0, 0.1384, 0.0009106, 1.0, 1.0, 0.1384, 0.0009106, 1.0, 1.0, 0.1384, 0.0009106, 1.0, 1.0, 0.1384, 0.0009106, 1.0, 1.0, 0.1384, 0.0009106, 1.0, 1.0, 0.1384, 0.0009106, 1.0, 1.0, 0.1384, 0.0009106, 1.0, 1.0, 0.1384, 0.0009106, 1.0, 1.0, 0.1384, 0.0009106, 1.0, 1.0, 0.1384, 0.0009106, 1.0, 1.0, 0.1384, 0.0009106, 1.0, 1.0, 0.1384, 0.0009106, 1.0, 1.0, 0.1384, 0.0009106, 1.0, 1.0, 0.1384, 0.0009106, 1.0, 1.0, 0.1384, 0.0009106, 1.0, 1.0, 0.1384, 0.0009106, 1.0, 1.0, 0.1384, 0.0009106, 1.0, 1.0, 0.1384, 0.0009106, 1.0, 1.0, 0.1384, 0.0009106, 1.0, 1.0, 0.1384, 0.0009106, 1.0, 1.0, 0.1384, 0.0009106, 1.0, 1.0, 0.1384, 0.0009106, 1.0, 1.0, 0.1384, 0.0009106, 1.0, 1.0, 0.1384, 0.0009106, 1.0, 1.0, 0.1384, 0.0009106, 1.0, 1.0, 0.1384, 0.0009106, 1.0, 1.0, 0.1384, 0.0009106, 1.0, 1.0, 0.1384, 0.0009106, 1.0, 1.0, 0.1384, 0.0009106, 1.0, 1.0, 0.1384, 0.0009106, 1.0, 1.0, 0.1384, 0.0009106, 1.0, 1.0, 0.1384, 0.0009106, 1.0, 1.0, 0.1384, 0.0009106, 1.0, 1.0, 0.1384, 0.0009106, 1.0, 1.0, 0.1384, 0.0009106, 1.0, 1.0, 0.1384, 0.0009106, 1.0, 1.0, 0.1384, 0.0009106, 1.0, 1.0, 0.1384, 0.0009106, 1.0, 1.0, 0.1384, 0.0009106, 1.0, 1.0, 0.1384, 0.0009106, 1.0, 1.0, 0.1384, 0.0009106, 1.0, 1.0, 0.1384, 0.0009106, 1.0, 1.0, 0.1384, 0.0009106, 1.0, 1.0, 0.1384, 0.0009106, 1.0, 1.0, 0.1384, 0.0009106, 1.0, 1.0, 0.1384, 0.0009106, 1.0, 1.0, 0.1384, 0.0009106, 1.0, 1.0, 0.1384, 0.0009106, 1.0, 1.0, 0.1384, 0.0009106, 1.0, 1.0, 0.1384, 0.0009106, 1.0, 1.0, 0.1384, 0.0009106, 1.0, 1.0, 0.1384, 0.0009106, 1.0, 1.0, 0.1384, 0.0009106, 1.0, 1.0, 0.1384, 0.0009106, 1.0, 1.0, 0.1384, 0.0009106, 1.0, 1.0, 0.1384, 0.0009106, 1.0, 1.0, 0.1384, 0.0009106, 1.0, 1.0, 0.1384, 0.0009106, 1.0, 1.0, 0.1384, 0.0009106, 1.0, 1.0, 0.1384, 0.0009106, 1.0, 1.0, 0.1384, 0.0009106, 1.0, 1.0, 0.1384, 0.0009106, 1.0, 1.0, 0.1384, 0.0009106, 1.0, 1.0, 0.1384, 0.0009106, 1.0, 1.0, 0.1384, 0.0009106, 1.0])
me_cube.materials.append(mat_material)
me_cube.use_remesh_preserve_volume = False
me_cube.use_remesh_preserve_attributes = False
me_cube.use_mirror_vertex_groups = False
me_cube.update()

# ---- objects
ob_cube = bpy.data.objects.new('Cube', me_cube)
ob_cube_001 = bpy.data.objects.new('Cube.001', me_cube)
ob_cube_002 = bpy.data.objects.new('Cube.002', me_cube)
ob_cube_003 = bpy.data.objects.new('Cube.003', me_cube)

# ---- transforms, parenting, visibility, modifiers, constraints
ob_cube.location = (0.0, 0.0, 0.0)
ob_cube.lock_rotations_4d = False
ob_cube.empty_display_type = 'ARROWS'
ob_cube.lineart.crease_threshold = 0.0
ob_cube_001.location = (-0.023, 0.02147, 0.0)
ob_cube_001.rotation_euler = (0.0, -0.0, -1.541)
ob_cube_001.lock_rotations_4d = False
ob_cube_001.empty_display_type = 'ARROWS'
ob_cube_001.lineart.crease_threshold = 0.0
ob_cube_002.location = (-0.01636, -0.06338, 0.0)
ob_cube_002.rotation_euler = (0.0, 0.0, -2.532)
ob_cube_002.lock_rotations_4d = False
ob_cube_002.empty_display_type = 'ARROWS'
ob_cube_002.lineart.crease_threshold = 0.0
ob_cube_003.location = (-0.05163, 0.03936, 0.0)
ob_cube_003.rotation_euler = (0.0, 0.0, -4.16)
ob_cube_003.lock_rotations_4d = False
ob_cube_003.empty_display_type = 'ARROWS'
ob_cube_003.lineart.crease_threshold = 0.0

# ---- collection membership
col_collection.objects.link(ob_cube)
col_collection.objects.link(ob_cube_001)
col_collection.objects.link(ob_cube_002)
col_collection.objects.link(ob_cube_003)

# ---- scene / render settings (as saved in the file)
scene.frame_start = 1; scene.frame_end = 250; scene.frame_set(1)
scene.render.engine = 'BLENDER_EEVEE_NEXT'
scene.cycles.use_denoising = False
scene.cycles.samples = 128
scene.cycles.sampling_pattern = 'TABULATED_SOBOL'
scene.cycles.use_adaptive_sampling = False
scene.cycles.use_light_tree = False
scene.view_settings.view_transform = 'Filmic'
bpy.context.view_layer.update()

# ---- added for rendering (the .blend has no active camera and no usable light): camera, sun
cam_auto = bpy.data.cameras.new('AutoCamera')
cam_auto.lens = 50.0
cam_auto.sensor_width = 36.0
cam_auto.clip_end = 1000.0
ob_auto_camera = bpy.data.objects.new('AutoCamera', cam_auto)
scene.collection.objects.link(ob_auto_camera)
ob_auto_camera.location = (0.633934, -0.734579, 0.66816)
ob_auto_camera.rotation_euler = (1.09748, -7.21219e-08, 0.694738)
scene.camera = ob_auto_camera
light_auto_sun = bpy.data.lights.new('AutoSun', 'SUN')
light_auto_sun.energy = 3.0
light_auto_sun.angle = 0.0523599
ob_auto_sun = bpy.data.objects.new('AutoSun', light_auto_sun)
scene.collection.objects.link(ob_auto_sun)
ob_auto_sun.rotation_euler = (0.872665, 0.174533, 0.523599)
bpy.context.view_layer.update()
